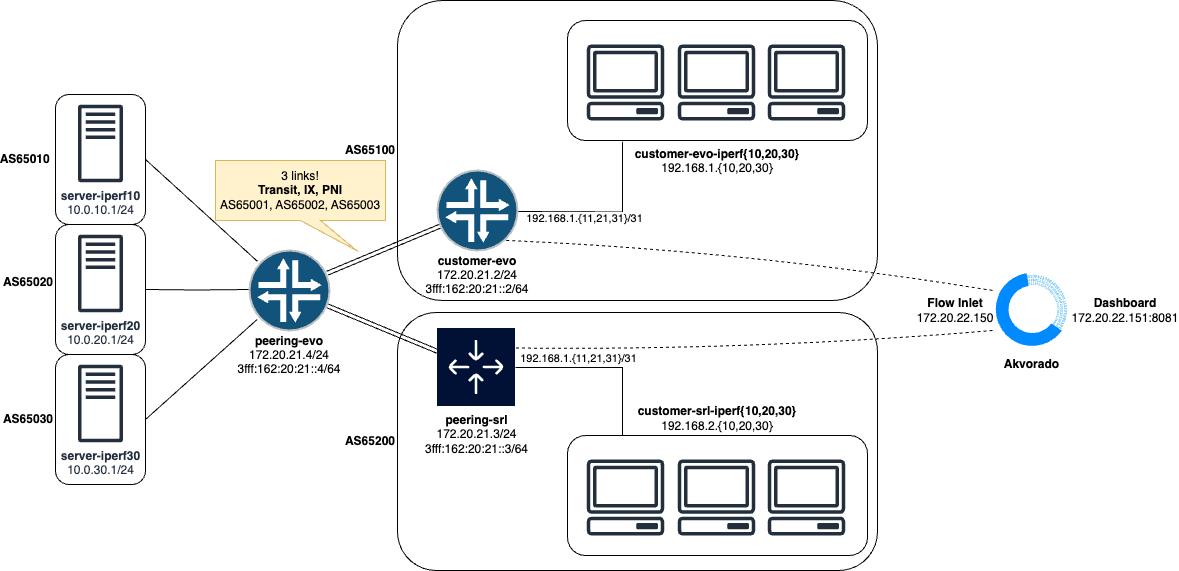

The diagram above was exported from draw.io. Its source (the exported page's mxGraphModel, read from the mxfile embedded in the PNG):
<mxGraphModel dx="2074" dy="1155" grid="1" gridSize="10" guides="1" tooltips="1" connect="1" arrows="1" fold="1" page="1" pageScale="1" pageWidth="827" pageHeight="1169" math="0" shadow="0">
  <root>
    <mxCell id="0" />
    <mxCell id="1" parent="0" />
    <mxCell id="umqXtf7_6MAauWTEtt8i-32" value="&lt;b&gt;AS65030&lt;/b&gt;" style="rounded=1;whiteSpace=wrap;html=1;fillColor=none;labelPosition=left;verticalLabelPosition=middle;align=right;verticalAlign=middle;" parent="1" vertex="1">
      <mxGeometry x="220" y="504" width="90" height="130" as="geometry" />
    </mxCell>
    <mxCell id="umqXtf7_6MAauWTEtt8i-51" value="&lt;b&gt;AS65200&lt;/b&gt;" style="rounded=1;whiteSpace=wrap;html=1;fillColor=none;labelPosition=left;verticalLabelPosition=middle;align=right;verticalAlign=middle;" parent="1" vertex="1">
      <mxGeometry x="562" y="462" width="480" height="258" as="geometry" />
    </mxCell>
    <mxCell id="umqXtf7_6MAauWTEtt8i-50" value="&lt;b&gt;AS65100&lt;/b&gt;" style="rounded=1;whiteSpace=wrap;html=1;fillColor=none;labelPosition=left;verticalLabelPosition=middle;align=right;verticalAlign=middle;" parent="1" vertex="1">
      <mxGeometry x="562" y="150" width="480" height="300" as="geometry" />
    </mxCell>
    <mxCell id="umqXtf7_6MAauWTEtt8i-12" value="" style="rounded=0;orthogonalLoop=1;jettySize=auto;html=1;endArrow=none;endFill=0;shape=link;" parent="1" target="umqXtf7_6MAauWTEtt8i-41" edge="1">
      <mxGeometry relative="1" as="geometry">
        <mxPoint x="492" y="422.6451612903227" as="sourcePoint" />
        <mxPoint x="600" y="377.3548387096773" as="targetPoint" />
      </mxGeometry>
    </mxCell>
    <mxCell id="umqXtf7_6MAauWTEtt8i-14" style="rounded=0;orthogonalLoop=1;jettySize=auto;html=1;endArrow=none;endFill=0;shape=link;" parent="1" target="umqXtf7_6MAauWTEtt8i-13" edge="1">
      <mxGeometry relative="1" as="geometry">
        <mxPoint x="492" y="455.3548387096773" as="sourcePoint" />
      </mxGeometry>
    </mxCell>
    <mxCell id="umqXtf7_6MAauWTEtt8i-33" style="edgeStyle=orthogonalEdgeStyle;rounded=0;orthogonalLoop=1;jettySize=auto;html=1;entryX=1;entryY=0.5;entryDx=0;entryDy=0;endArrow=none;endFill=0;" parent="1" target="umqXtf7_6MAauWTEtt8i-31" edge="1">
      <mxGeometry relative="1" as="geometry">
        <mxPoint x="414" y="439" as="sourcePoint" />
      </mxGeometry>
    </mxCell>
    <mxCell id="umqXtf7_6MAauWTEtt8i-2" value="&lt;b&gt;server-iperf10&lt;/b&gt;&lt;br&gt;10.0.10.1/24" style="sketch=0;outlineConnect=0;fontColor=#232F3E;gradientColor=none;fillColor=#232F3D;strokeColor=none;dashed=0;verticalLabelPosition=bottom;verticalAlign=top;align=center;html=1;fontSize=12;fontStyle=0;aspect=fixed;pointerEvents=1;shape=mxgraph.aws4.traditional_server;" parent="1" vertex="1">
      <mxGeometry x="242.5" y="254" width="45" height="78" as="geometry" />
    </mxCell>
    <mxCell id="umqXtf7_6MAauWTEtt8i-3" value="&lt;b&gt;server-iperf20&lt;/b&gt;&lt;br&gt;10.0.20.1/24" style="sketch=0;outlineConnect=0;fontColor=#232F3E;gradientColor=none;fillColor=#232F3D;strokeColor=none;dashed=0;verticalLabelPosition=bottom;verticalAlign=top;align=center;html=1;fontSize=12;fontStyle=0;aspect=fixed;pointerEvents=1;shape=mxgraph.aws4.traditional_server;" parent="1" vertex="1">
      <mxGeometry x="242.5" y="384" width="45" height="78" as="geometry" />
    </mxCell>
    <mxCell id="umqXtf7_6MAauWTEtt8i-4" value="&lt;b&gt;server-iperf30&lt;/b&gt;&lt;br&gt;10.0.30.1/24" style="sketch=0;outlineConnect=0;fontColor=#232F3E;gradientColor=none;fillColor=#232F3D;strokeColor=none;dashed=0;verticalLabelPosition=bottom;verticalAlign=top;align=center;html=1;fontSize=12;fontStyle=0;aspect=fixed;pointerEvents=1;shape=mxgraph.aws4.traditional_server;" parent="1" vertex="1">
      <mxGeometry x="242.5" y="514" width="45" height="78" as="geometry" />
    </mxCell>
    <mxCell id="umqXtf7_6MAauWTEtt8i-20" style="edgeStyle=orthogonalEdgeStyle;rounded=0;orthogonalLoop=1;jettySize=auto;html=1;entryX=0.183;entryY=1.01;entryDx=0;entryDy=0;endArrow=none;endFill=0;entryPerimeter=0;" parent="1" target="umqXtf7_6MAauWTEtt8i-18" edge="1">
      <mxGeometry relative="1" as="geometry">
        <mxPoint x="680" y="361" as="sourcePoint" />
      </mxGeometry>
    </mxCell>
    <mxCell id="umqXtf7_6MAauWTEtt8i-13" value="&lt;b&gt;peering-srl&lt;/b&gt;&lt;br&gt;172.20.21.3/24&lt;br&gt;3fff:162:20:21::3/64" style="sketch=0;outlineConnect=0;fontColor=default;fillColor=#1a3c7f;strokeColor=#001DBC;dashed=0;verticalLabelPosition=bottom;verticalAlign=top;align=center;html=1;fontSize=12;fontStyle=0;aspect=fixed;pointerEvents=1;shape=image;editableCssRules=\.st[0-2]$;verticalLabelPosition=bottom;labelBackgroundColor=none;verticalAlign=top;aspect=fixed;imageAspect=0;image=data:image/svg+xml,(base64 omitted: 2972 chars);" parent="1" vertex="1">
      <mxGeometry x="602" y="478" width="78" height="78" as="geometry" />
    </mxCell>
    <mxCell id="umqXtf7_6MAauWTEtt8i-15" value="" style="sketch=0;outlineConnect=0;fontColor=#232F3E;gradientColor=none;fillColor=#232F3D;strokeColor=none;dashed=0;verticalLabelPosition=bottom;verticalAlign=top;align=center;html=1;fontSize=12;fontStyle=0;aspect=fixed;pointerEvents=1;shape=mxgraph.aws4.client;" parent="1" vertex="1">
      <mxGeometry x="751" y="194" width="78" height="76" as="geometry" />
    </mxCell>
    <mxCell id="umqXtf7_6MAauWTEtt8i-16" value="" style="sketch=0;outlineConnect=0;fontColor=#232F3E;gradientColor=none;fillColor=#232F3D;strokeColor=none;dashed=0;verticalLabelPosition=bottom;verticalAlign=top;align=center;html=1;fontSize=12;fontStyle=0;aspect=fixed;pointerEvents=1;shape=mxgraph.aws4.client;" parent="1" vertex="1">
      <mxGeometry x="842" y="194" width="78" height="76" as="geometry" />
    </mxCell>
    <mxCell id="umqXtf7_6MAauWTEtt8i-17" value="" style="sketch=0;outlineConnect=0;fontColor=#232F3E;gradientColor=none;fillColor=#232F3D;strokeColor=none;dashed=0;verticalLabelPosition=bottom;verticalAlign=top;align=center;html=1;fontSize=12;fontStyle=0;aspect=fixed;pointerEvents=1;shape=mxgraph.aws4.client;" parent="1" vertex="1">
      <mxGeometry x="932" y="194" width="78" height="76" as="geometry" />
    </mxCell>
    <mxCell id="umqXtf7_6MAauWTEtt8i-18" value="&lt;b&gt;customer-evo-iperf{10,20,30}&lt;/b&gt;&lt;br&gt;192.168.1.{10,20,30}" style="rounded=1;whiteSpace=wrap;html=1;fillColor=none;labelPosition=center;verticalLabelPosition=bottom;align=center;verticalAlign=top;" parent="1" vertex="1">
      <mxGeometry x="732" y="170" width="300" height="120" as="geometry" />
    </mxCell>
    <mxCell id="umqXtf7_6MAauWTEtt8i-22" value="" style="sketch=0;outlineConnect=0;fontColor=#232F3E;gradientColor=none;fillColor=#232F3D;strokeColor=none;dashed=0;verticalLabelPosition=bottom;verticalAlign=top;align=center;html=1;fontSize=12;fontStyle=0;aspect=fixed;pointerEvents=1;shape=mxgraph.aws4.client;" parent="1" vertex="1">
      <mxGeometry x="751" y="609" width="78" height="76" as="geometry" />
    </mxCell>
    <mxCell id="umqXtf7_6MAauWTEtt8i-23" value="" style="sketch=0;outlineConnect=0;fontColor=#232F3E;gradientColor=none;fillColor=#232F3D;strokeColor=none;dashed=0;verticalLabelPosition=bottom;verticalAlign=top;align=center;html=1;fontSize=12;fontStyle=0;aspect=fixed;pointerEvents=1;shape=mxgraph.aws4.client;" parent="1" vertex="1">
      <mxGeometry x="842" y="609" width="78" height="76" as="geometry" />
    </mxCell>
    <mxCell id="umqXtf7_6MAauWTEtt8i-24" value="" style="sketch=0;outlineConnect=0;fontColor=#232F3E;gradientColor=none;fillColor=#232F3D;strokeColor=none;dashed=0;verticalLabelPosition=bottom;verticalAlign=top;align=center;html=1;fontSize=12;fontStyle=0;aspect=fixed;pointerEvents=1;shape=mxgraph.aws4.client;" parent="1" vertex="1">
      <mxGeometry x="932" y="609" width="78" height="76" as="geometry" />
    </mxCell>
    <mxCell id="umqXtf7_6MAauWTEtt8i-25" value="&lt;b&gt;customer-srl-iperf{10,20,30}&lt;/b&gt;&lt;br&gt;192.168.2.{10,20,30}" style="rounded=1;whiteSpace=wrap;html=1;fillColor=none;labelPosition=center;verticalLabelPosition=top;align=center;verticalAlign=bottom;" parent="1" vertex="1">
      <mxGeometry x="732" y="585" width="300" height="120" as="geometry" />
    </mxCell>
    <mxCell id="umqXtf7_6MAauWTEtt8i-26" style="edgeStyle=orthogonalEdgeStyle;rounded=0;orthogonalLoop=1;jettySize=auto;html=1;entryX=0.183;entryY=0.003;entryDx=0;entryDy=0;entryPerimeter=0;endArrow=none;endFill=0;" parent="1" source="umqXtf7_6MAauWTEtt8i-13" target="umqXtf7_6MAauWTEtt8i-25" edge="1">
      <mxGeometry relative="1" as="geometry" />
    </mxCell>
    <mxCell id="umqXtf7_6MAauWTEtt8i-34" style="rounded=0;orthogonalLoop=1;jettySize=auto;html=1;exitX=1;exitY=0.5;exitDx=0;exitDy=0;endArrow=none;endFill=0;" parent="1" source="umqXtf7_6MAauWTEtt8i-30" target="umqXtf7_6MAauWTEtt8i-49" edge="1">
      <mxGeometry relative="1" as="geometry">
        <mxPoint x="414" y="403.5454545454545" as="targetPoint" />
      </mxGeometry>
    </mxCell>
    <mxCell id="umqXtf7_6MAauWTEtt8i-30" value="&lt;b&gt;AS65010&amp;nbsp;&lt;/b&gt;" style="rounded=1;whiteSpace=wrap;html=1;fillColor=none;labelPosition=left;verticalLabelPosition=middle;align=right;verticalAlign=middle;" parent="1" vertex="1">
      <mxGeometry x="220" y="244" width="90" height="130" as="geometry" />
    </mxCell>
    <mxCell id="umqXtf7_6MAauWTEtt8i-31" value="&lt;b&gt;AS65020&lt;br&gt;&amp;nbsp;&lt;/b&gt;" style="rounded=1;whiteSpace=wrap;html=1;fillColor=none;labelPosition=left;verticalLabelPosition=middle;align=right;verticalAlign=middle;" parent="1" vertex="1">
      <mxGeometry x="220" y="374" width="90" height="130" as="geometry" />
    </mxCell>
    <mxCell id="umqXtf7_6MAauWTEtt8i-35" style="rounded=0;orthogonalLoop=1;jettySize=auto;html=1;exitX=1;exitY=0.5;exitDx=0;exitDy=0;endArrow=none;endFill=0;" parent="1" source="umqXtf7_6MAauWTEtt8i-32" target="umqXtf7_6MAauWTEtt8i-49" edge="1">
      <mxGeometry relative="1" as="geometry">
        <mxPoint x="414" y="474.45454545454527" as="targetPoint" />
      </mxGeometry>
    </mxCell>
    <mxCell id="umqXtf7_6MAauWTEtt8i-38" style="vsdxID=5;fillColor=none;gradientColor=none;strokeColor=none;points=[[0.5,0,0],[1,0.5,0],[0,0.5,0],[0.5,1,0],[0.5,0.5,0]];labelBackgroundColor=none;rounded=0;html=1;whiteSpace=wrap;labelPosition=center;verticalLabelPosition=bottom;align=center;verticalAlign=top;spacingTop=0;" parent="1" vertex="1">
      <mxGeometry x="602" y="320" width="80" height="80" as="geometry" />
    </mxCell>
    <mxCell id="umqXtf7_6MAauWTEtt8i-39" style="vsdxID=6;fillColor=#12537c;gradientColor=none;shape=stencil(jZLdbsIwDIWfJreVY+enuZwYvAeCQqsxikLZ2rcnwRGQqIzlyo6P3a/OEbQ4t+tTIxDOg++/mt9uO7SCPgVid2wb3w0hErQUtNj1vtn7/nLccn5aR2WMvvufOGHkPg2xBWHiVALnK9ZuLp7FksvWVlph7ZSxCJQ6U825yj0fyeUR88kw4dMsMEQWZV3rpKZSTRnnjQs+ZtAeHekCsVKGlAXjVOAFMDnQ7L+kGuQ0uoB5xxI/rZ3U1oIyKJ2zORrkJMViXoJTLv/vZoq9zO8d35Dj34/8YlGZnW5wIX5YcdcdDuzku+NCUFo3XLHtaXkF);strokeColor=none;spacingTop=-3;spacingBottom=-3;spacingLeft=-3;spacingRight=-3;points=[];labelBackgroundColor=none;rounded=0;html=1;whiteSpace=wrap;" parent="umqXtf7_6MAauWTEtt8i-38" vertex="1">
      <mxGeometry width="80" height="80" as="geometry" />
    </mxCell>
    <mxCell id="umqXtf7_6MAauWTEtt8i-40" style="vsdxID=7;fillColor=none;gradientColor=none;shape=stencil(jZLdbsIwDIWfJreVY+enuZwYvAeCQqsxikLZ2rcnwRGQqIzlyo6P3a/OEbQ4t+tTIxDOg++/mt9uO7SCPgVid2wb3w0hErQUtNj1vtn7/nLccn5aR2WMvvufOGHkPg2xBWHiVALnK9ZuLp7FksvWVlph7ZSxCJQ6U825yj0fyeUR88kw4dMsMEQWZV3rpKZSTRnnjQs+ZtAeHekCsVKGlAXjVOAFMDnQ7L+kGuQ0uoB5xxI/rZ3U1oIyKJ2zORrkJMViXoJTLv/vZoq9zO8d35Dj34/8YlGZnW5wIX5YcdcdDuzku+NCUFo3XLHtaXkF);strokeColor=#bcbec0;strokeWidth=2;spacingTop=-3;spacingBottom=-3;spacingLeft=-3;spacingRight=-3;points=[];labelBackgroundColor=none;rounded=0;html=1;whiteSpace=wrap;" parent="umqXtf7_6MAauWTEtt8i-38" vertex="1">
      <mxGeometry width="80" height="80" as="geometry" />
    </mxCell>
    <mxCell id="umqXtf7_6MAauWTEtt8i-41" value="&lt;b style=&quot;text-wrap-mode: nowrap;&quot;&gt;&lt;br&gt;&lt;br&gt;&lt;br&gt;&lt;br&gt;&lt;br&gt;&lt;br&gt;&lt;br&gt;&lt;br&gt;&lt;br&gt;customer-evo&lt;/b&gt;&lt;br style=&quot;text-wrap-mode: nowrap;&quot;&gt;&lt;span style=&quot;text-wrap-mode: nowrap;&quot;&gt;172.20.21.2/24&lt;/span&gt;&lt;br style=&quot;text-wrap-mode: nowrap;&quot;&gt;&lt;span style=&quot;text-wrap-mode: nowrap;&quot;&gt;3fff:162:20:21::2/64&lt;/span&gt;" style="vsdxID=8;fillColor=#FFFFFF;gradientColor=none;shape=stencil(pZjJcsMgDIafxlcNIMRy7vIenWnaeJomnTTd3r64rifBEGGNbw7+P5DQAk6HN+/bh7dNZ9T76Xh42Xz1j6dth7edMf1+uzn2p/TU4V2HN0+H4+b5ePjYP46/3x4G5fD0evgcZvgeOYsQaKCM+vkfIYjxb+R+BHb9/hJQYL0E0ODDKj06cP66HgmCXgdoN43UAQXBiAACl/sQwDLyCBbz+SEy06cQUK5XjJgA43JbSIGxEl9tAIUigECvBKwGRBHQyGlxEbSBvMwCgp5VQQTFOF0BeJMoQJQBFtCsBCx4xocKwAeuBAxEc13vEJxdpW+0ijIKC4C82lBDuK6PGigWCzgGSOWWA0NDZoIQPViaB4GYTRKvoJUq5ucMKly2DlAUBNJgZLUjLrY5kJcz+vkepV1jwlzR+6mH14EA6ESAeAWpC8WpKdU7AkVMGrnVgFegGWA6+C7mZzYoT2qnpjJaNDXRlOQLTU/nrmeO5QqQWp1oc5JJ3Arlva4FFKesHEg5yHSiEhiiINGLq3KlPu8S5ZE8NGPGgeTefAHHGSReYAEwc8GCzk/kc/uuxyCCydPo3FzrJmmwQQQUlwQxwKdRqW8kdnrtRPoiCg0gBcmJarMEGr10uBnROqARBRfARRGQ7th5U22kXqV60lVGVD7TVeZaXshqYQGQHs5f5k/9bjd+2F++n3/Jp6HxXwC8+wU=);strokeColor=none;spacingTop=-3;spacingBottom=-3;spacingLeft=-3;spacingRight=-3;points=[];labelBackgroundColor=none;rounded=0;html=1;whiteSpace=wrap;" parent="umqXtf7_6MAauWTEtt8i-38" vertex="1">
      <mxGeometry x="7.843137254901961" y="7.843137254901961" width="64.31372549019606" height="64.31372549019606" as="geometry" />
    </mxCell>
    <mxCell id="umqXtf7_6MAauWTEtt8i-46" style="vsdxID=5;fillColor=none;gradientColor=none;strokeColor=none;points=[[0.5,0,0],[1,0.5,0],[0,0.5,0],[0.5,1,0],[0.5,0.5,0]];labelBackgroundColor=none;rounded=0;html=1;whiteSpace=wrap;labelPosition=center;verticalLabelPosition=bottom;align=center;verticalAlign=top;spacingTop=0;" parent="1" vertex="1">
      <mxGeometry x="414" y="400" width="80" height="80" as="geometry" />
    </mxCell>
    <mxCell id="umqXtf7_6MAauWTEtt8i-47" style="vsdxID=6;fillColor=#12537c;gradientColor=none;shape=stencil(jZLdbsIwDIWfJreVY+enuZwYvAeCQqsxikLZ2rcnwRGQqIzlyo6P3a/OEbQ4t+tTIxDOg++/mt9uO7SCPgVid2wb3w0hErQUtNj1vtn7/nLccn5aR2WMvvufOGHkPg2xBWHiVALnK9ZuLp7FksvWVlph7ZSxCJQ6U825yj0fyeUR88kw4dMsMEQWZV3rpKZSTRnnjQs+ZtAeHekCsVKGlAXjVOAFMDnQ7L+kGuQ0uoB5xxI/rZ3U1oIyKJ2zORrkJMViXoJTLv/vZoq9zO8d35Dj34/8YlGZnW5wIX5YcdcdDuzku+NCUFo3XLHtaXkF);strokeColor=none;spacingTop=-3;spacingBottom=-3;spacingLeft=-3;spacingRight=-3;points=[];labelBackgroundColor=none;rounded=0;html=1;whiteSpace=wrap;" parent="umqXtf7_6MAauWTEtt8i-46" vertex="1">
      <mxGeometry width="80" height="80" as="geometry" />
    </mxCell>
    <mxCell id="umqXtf7_6MAauWTEtt8i-48" style="vsdxID=7;fillColor=none;gradientColor=none;shape=stencil(jZLdbsIwDIWfJreVY+enuZwYvAeCQqsxikLZ2rcnwRGQqIzlyo6P3a/OEbQ4t+tTIxDOg++/mt9uO7SCPgVid2wb3w0hErQUtNj1vtn7/nLccn5aR2WMvvufOGHkPg2xBWHiVALnK9ZuLp7FksvWVlph7ZSxCJQ6U825yj0fyeUR88kw4dMsMEQWZV3rpKZSTRnnjQs+ZtAeHekCsVKGlAXjVOAFMDnQ7L+kGuQ0uoB5xxI/rZ3U1oIyKJ2zORrkJMViXoJTLv/vZoq9zO8d35Dj34/8YlGZnW5wIX5YcdcdDuzku+NCUFo3XLHtaXkF);strokeColor=#bcbec0;strokeWidth=2;spacingTop=-3;spacingBottom=-3;spacingLeft=-3;spacingRight=-3;points=[];labelBackgroundColor=none;rounded=0;html=1;whiteSpace=wrap;" parent="umqXtf7_6MAauWTEtt8i-46" vertex="1">
      <mxGeometry width="80" height="80" as="geometry" />
    </mxCell>
    <mxCell id="umqXtf7_6MAauWTEtt8i-49" value="&lt;b style=&quot;text-wrap-mode: nowrap;&quot;&gt;&lt;br&gt;&lt;br&gt;&lt;br&gt;&lt;br&gt;&lt;br&gt;&lt;br&gt;&lt;br&gt;&lt;br&gt;&lt;br&gt;peering-evo&lt;/b&gt;&lt;br style=&quot;text-wrap-mode: nowrap;&quot;&gt;&lt;span style=&quot;text-wrap-mode: nowrap;&quot;&gt;172.20.21.4/24&lt;/span&gt;&lt;br style=&quot;text-wrap-mode: nowrap;&quot;&gt;&lt;span style=&quot;text-wrap-mode: nowrap;&quot;&gt;3fff:162:20:21::4/64&lt;/span&gt;" style="vsdxID=8;fillColor=#FFFFFF;gradientColor=none;shape=stencil(pZjJcsMgDIafxlcNIMRy7vIenWnaeJomnTTd3r64rifBEGGNbw7+P5DQAk6HN+/bh7dNZ9T76Xh42Xz1j6dth7edMf1+uzn2p/TU4V2HN0+H4+b5ePjYP46/3x4G5fD0evgcZvgeOYsQaKCM+vkfIYjxb+R+BHb9/hJQYL0E0ODDKj06cP66HgmCXgdoN43UAQXBiAACl/sQwDLyCBbz+SEy06cQUK5XjJgA43JbSIGxEl9tAIUigECvBKwGRBHQyGlxEbSBvMwCgp5VQQTFOF0BeJMoQJQBFtCsBCx4xocKwAeuBAxEc13vEJxdpW+0ijIKC4C82lBDuK6PGigWCzgGSOWWA0NDZoIQPViaB4GYTRKvoJUq5ucMKly2DlAUBNJgZLUjLrY5kJcz+vkepV1jwlzR+6mH14EA6ESAeAWpC8WpKdU7AkVMGrnVgFegGWA6+C7mZzYoT2qnpjJaNDXRlOQLTU/nrmeO5QqQWp1oc5JJ3Arlva4FFKesHEg5yHSiEhiiINGLq3KlPu8S5ZE8NGPGgeTefAHHGSReYAEwc8GCzk/kc/uuxyCCydPo3FzrJmmwQQQUlwQxwKdRqW8kdnrtRPoiCg0gBcmJarMEGr10uBnROqARBRfARRGQ7th5U22kXqV60lVGVD7TVeZaXshqYQGQHs5f5k/9bjd+2F++n3/Jp6HxXwC8+wU=);strokeColor=none;spacingTop=-3;spacingBottom=-3;spacingLeft=-3;spacingRight=-3;points=[];labelBackgroundColor=none;rounded=0;html=1;whiteSpace=wrap;" parent="umqXtf7_6MAauWTEtt8i-46" vertex="1">
      <mxGeometry x="7.843137254901961" y="7.843137254901961" width="64.31372549019606" height="64.31372549019606" as="geometry" />
    </mxCell>
    <mxCell id="umqXtf7_6MAauWTEtt8i-56" value="3 links!&lt;br&gt;&lt;b&gt;Transit, IX, PNI&lt;/b&gt;&lt;br&gt;AS65001, AS65002, AS65003" style="shape=callout;whiteSpace=wrap;html=1;perimeter=calloutPerimeter;position2=0.83;fillColor=#fff2cc;strokeColor=#d6b656;" parent="1" vertex="1">
      <mxGeometry x="380" y="310" width="170" height="90" as="geometry" />
    </mxCell>
    <mxCell id="jEwBOdT4arbPEy-2mxRG-1" value="192.168.1.{11,21,31}/31" style="edgeLabel;html=1;align=center;verticalAlign=middle;resizable=0;points=[];" parent="1" vertex="1" connectable="0">
      <mxGeometry x="748.9967376290355" y="367.9954957318108" as="geometry" />
    </mxCell>
    <mxCell id="jEwBOdT4arbPEy-2mxRG-2" value="192.168.1.{11,21,31}/31" style="edgeLabel;html=1;align=center;verticalAlign=middle;resizable=0;points=[];" parent="1" vertex="1" connectable="0">
      <mxGeometry x="742.9967376290355" y="507.9954957318108" as="geometry" />
    </mxCell>
    <mxCell id="jEwBOdT4arbPEy-2mxRG-11" style="rounded=0;orthogonalLoop=1;jettySize=auto;html=1;exitX=0;exitY=0.75;exitDx=0;exitDy=0;entryX=1;entryY=0.25;entryDx=0;entryDy=0;endArrow=none;endFill=0;strokeColor=default;dashed=1;curved=1;" parent="1" source="jEwBOdT4arbPEy-2mxRG-6" target="umqXtf7_6MAauWTEtt8i-13" edge="1">
      <mxGeometry relative="1" as="geometry">
        <Array as="points">
          <mxPoint x="920" y="500" />
        </Array>
      </mxGeometry>
    </mxCell>
    <mxCell id="jEwBOdT4arbPEy-2mxRG-6" value="Akvorado" style="shape=image;verticalLabelPosition=bottom;labelBackgroundColor=default;verticalAlign=top;aspect=fixed;imageAspect=0;image=https://demo.akvorado.net/assets/akvorado-DXhK_DdK.svg;fontStyle=1" parent="1" vertex="1">
      <mxGeometry x="1157" y="420" width="78.84" height="80" as="geometry" />
    </mxCell>
    <mxCell id="jEwBOdT4arbPEy-2mxRG-7" value="&lt;b&gt;Flow Inlet&lt;br&gt;&lt;/b&gt;172.20.22.150" style="text;html=1;align=center;verticalAlign=middle;whiteSpace=wrap;rounded=0;" parent="1" vertex="1">
      <mxGeometry x="1089.9999999999998" y="445" width="60" height="30" as="geometry" />
    </mxCell>
    <mxCell id="jEwBOdT4arbPEy-2mxRG-9" value="&lt;b&gt;Dashboard&lt;br&gt;&lt;/b&gt;172.20.22.151:8081" style="text;html=1;align=center;verticalAlign=middle;whiteSpace=wrap;rounded=0;" parent="1" vertex="1">
      <mxGeometry x="1260" y="445" width="60" height="30" as="geometry" />
    </mxCell>
    <mxCell id="jEwBOdT4arbPEy-2mxRG-10" style="rounded=0;orthogonalLoop=1;jettySize=auto;html=1;exitX=0;exitY=0.25;exitDx=0;exitDy=0;entryX=0.935;entryY=0.966;entryDx=0;entryDy=0;entryPerimeter=0;endArrow=none;endFill=0;curved=1;dashed=1;" parent="1" source="jEwBOdT4arbPEy-2mxRG-6" target="umqXtf7_6MAauWTEtt8i-41" edge="1">
      <mxGeometry relative="1" as="geometry">
        <Array as="points">
          <mxPoint x="910" y="400" />
        </Array>
      </mxGeometry>
    </mxCell>
  </root>
</mxGraphModel>